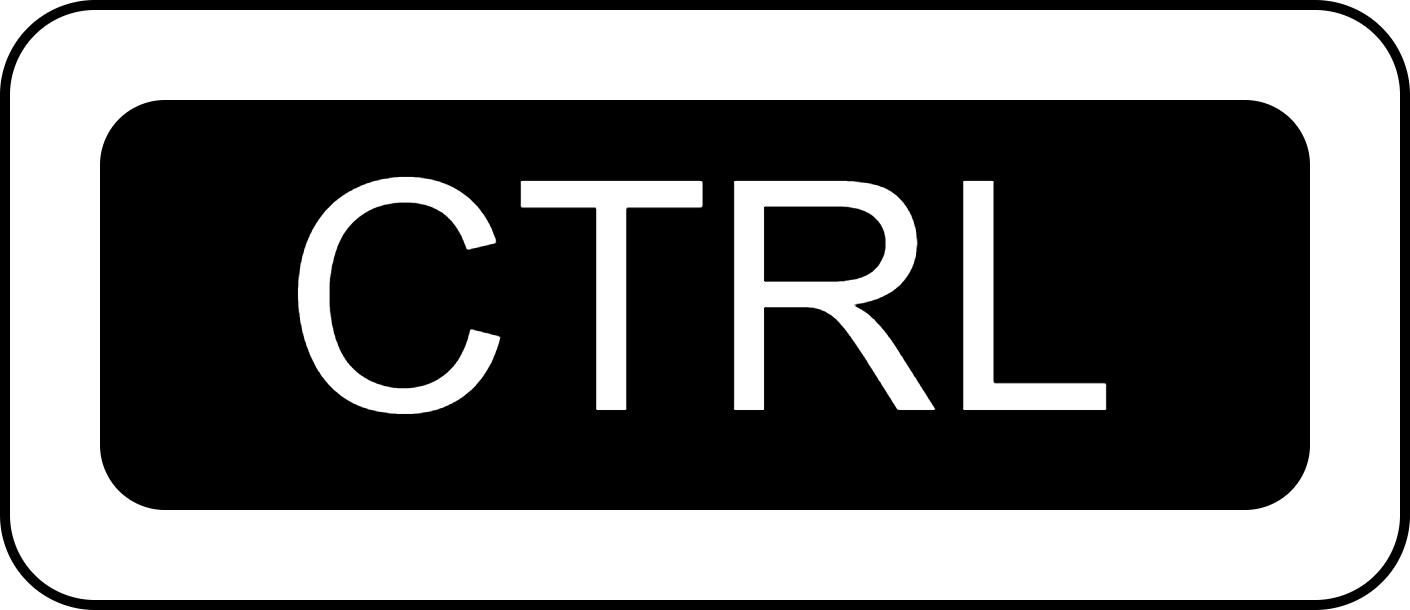

The diagram above was exported from draw.io. Its source (the exported page's mxGraphModel, read from the mxfile embedded in the PNG):
<mxGraphModel dx="540" dy="899" grid="1" gridSize="10" guides="1" tooltips="1" connect="1" arrows="1" fold="1" page="1" pageScale="1" pageWidth="827" pageHeight="1169" math="0" shadow="0">
  <root>
    <mxCell id="0" />
    <mxCell id="1" parent="0" />
    <mxCell id="2" value="" style="rounded=1;whiteSpace=wrap;html=1;" vertex="1" parent="1">
      <mxGeometry x="390" y="350" width="140" height="60" as="geometry" />
    </mxCell>
    <mxCell id="3" value="&lt;font style=&quot;font-size: 32px;&quot;&gt;CTRL&lt;/font&gt;" style="rounded=1;whiteSpace=wrap;html=1;fillColor=#000000;fontColor=#FFFFFF;" vertex="1" parent="1">
      <mxGeometry x="400" y="360" width="120" height="40" as="geometry" />
    </mxCell>
  </root>
</mxGraphModel>